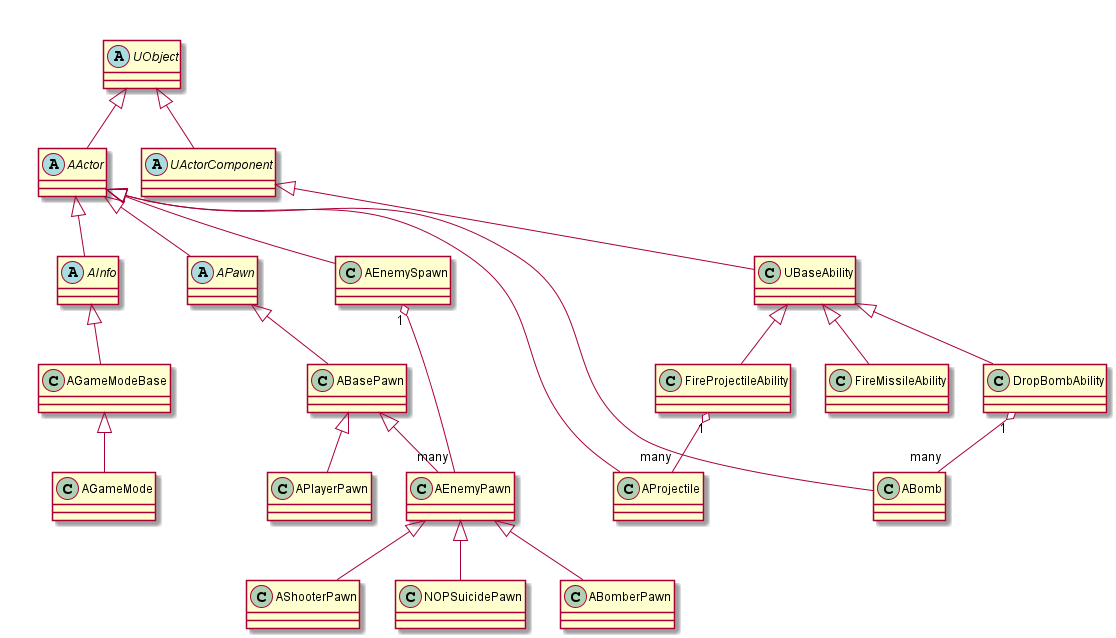

The diagram above was rendered by PlantUML. Its source (embedded in the PNG):
@startuml NOPUnreal

together {
    abstract class UObject
    abstract class AActor
    abstract class AInfo
    abstract class APawn
    abstract class UActorComponent
    class AGameModeBase
}

class ABasePawn
class APlayerPawn
class AEnemyPawn
class AShooterPawn
class NOPSuicidePawn
class ABomberPawn
class AGameMode
class AEnemySpawn
class UBaseAbility

class AProjectile
class ABomb


UObject <|-- AActor
AActor <|-- APawn
UObject <|-- UActorComponent
AActor <|-- AInfo
AInfo <|-- AGameModeBase

APawn <|-- ABasePawn

AGameModeBase <|-- AGameMode

AActor <|-- AEnemySpawn

UActorComponent <|-- UBaseAbility

AActor <|-- AProjectile
AActor <|-- ABomb

ABasePawn <|-- APlayerPawn
ABasePawn <|-- AEnemyPawn

AEnemyPawn <|-- NOPSuicidePawn
AEnemyPawn <|-- AShooterPawn
AEnemyPawn <|-- ABomberPawn

UBaseAbility <|-- FireProjectileAbility
UBaseAbility <|-- FireMissileAbility
UBaseAbility <|-- DropBombAbility

AEnemySpawn "1" o-- "many" AEnemyPawn
FireProjectileAbility "1" o-- "many" AProjectile
DropBombAbility "1" o-- "many" ABomb

@enduml